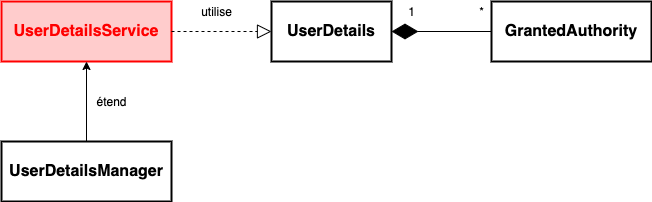

The diagram above was exported from draw.io. Its source (the exported page's mxGraphModel, read from the mxfile embedded in the PNG):
<mxGraphModel dx="1426" dy="737" grid="1" gridSize="10" guides="1" tooltips="1" connect="1" arrows="1" fold="1" page="1" pageScale="1" pageWidth="827" pageHeight="1169" math="0" shadow="0">
  <root>
    <mxCell id="0" />
    <mxCell id="1" parent="0" />
    <mxCell id="x-5gaxfVzC_2txphm3M0-1" value="&lt;b&gt;&lt;font style=&quot;font-size: 16px&quot; color=&quot;#ff0000&quot;&gt;UserDetailsService&lt;/font&gt;&lt;/b&gt;" style="rounded=0;whiteSpace=wrap;html=1;strokeWidth=2;fillColor=#FFCCCC;strokeColor=#FF0000;" parent="1" vertex="1">
      <mxGeometry x="40" y="40" width="170" height="60" as="geometry" />
    </mxCell>
    <mxCell id="x-5gaxfVzC_2txphm3M0-2" value="&lt;b&gt;&lt;font style=&quot;font-size: 16px&quot;&gt;UserDetails&lt;/font&gt;&lt;/b&gt;" style="rounded=0;whiteSpace=wrap;html=1;strokeWidth=2;" parent="1" vertex="1">
      <mxGeometry x="310" y="40" width="120" height="60" as="geometry" />
    </mxCell>
    <mxCell id="x-5gaxfVzC_2txphm3M0-3" value="&lt;b&gt;&lt;font style=&quot;font-size: 16px&quot;&gt;GrantedAuthority&lt;/font&gt;&lt;/b&gt;" style="rounded=0;whiteSpace=wrap;html=1;strokeWidth=2;" parent="1" vertex="1">
      <mxGeometry x="530" y="40" width="160" height="60" as="geometry" />
    </mxCell>
    <mxCell id="x-5gaxfVzC_2txphm3M0-4" value="&lt;font style=&quot;font-size: 16px&quot;&gt;&lt;b&gt;UserDetailsManager&lt;/b&gt;&lt;/font&gt;" style="rounded=0;whiteSpace=wrap;html=1;strokeWidth=2;" parent="1" vertex="1">
      <mxGeometry x="40" y="180" width="170" height="60" as="geometry" />
    </mxCell>
    <mxCell id="x-5gaxfVzC_2txphm3M0-5" value="" style="endArrow=classic;html=1;exitX=0.5;exitY=0;exitDx=0;exitDy=0;entryX=0.5;entryY=1;entryDx=0;entryDy=0;" parent="1" source="x-5gaxfVzC_2txphm3M0-4" target="x-5gaxfVzC_2txphm3M0-1" edge="1">
      <mxGeometry width="50" height="50" relative="1" as="geometry">
        <mxPoint x="140" y="170" as="sourcePoint" />
        <mxPoint x="190" y="120" as="targetPoint" />
      </mxGeometry>
    </mxCell>
    <mxCell id="x-5gaxfVzC_2txphm3M0-6" value="" style="endArrow=block;dashed=1;endFill=0;endSize=12;html=1;exitX=1;exitY=0.5;exitDx=0;exitDy=0;entryX=0;entryY=0.5;entryDx=0;entryDy=0;" parent="1" source="x-5gaxfVzC_2txphm3M0-1" target="x-5gaxfVzC_2txphm3M0-2" edge="1">
      <mxGeometry width="160" relative="1" as="geometry">
        <mxPoint x="220" y="69.5" as="sourcePoint" />
        <mxPoint x="300" y="70" as="targetPoint" />
      </mxGeometry>
    </mxCell>
    <mxCell id="x-5gaxfVzC_2txphm3M0-7" value="" style="endArrow=diamondThin;endFill=1;endSize=24;html=1;entryX=1;entryY=0.5;entryDx=0;entryDy=0;exitX=0;exitY=0.5;exitDx=0;exitDy=0;" parent="1" source="x-5gaxfVzC_2txphm3M0-3" target="x-5gaxfVzC_2txphm3M0-2" edge="1">
      <mxGeometry width="160" relative="1" as="geometry">
        <mxPoint x="520" y="69.5" as="sourcePoint" />
        <mxPoint x="450" y="69.5" as="targetPoint" />
      </mxGeometry>
    </mxCell>
    <mxCell id="x-5gaxfVzC_2txphm3M0-8" value="utilise" style="text;html=1;align=center;verticalAlign=middle;resizable=0;points=[];autosize=1;strokeColor=none;" parent="1" vertex="1">
      <mxGeometry x="230" y="40" width="50" height="20" as="geometry" />
    </mxCell>
    <mxCell id="x-5gaxfVzC_2txphm3M0-9" value="&lt;font style=&quot;font-size: 12px&quot;&gt;1&lt;/font&gt;" style="text;html=1;align=center;verticalAlign=middle;resizable=0;points=[];autosize=1;strokeColor=none;" parent="1" vertex="1">
      <mxGeometry x="440" y="40" width="20" height="20" as="geometry" />
    </mxCell>
    <mxCell id="x-5gaxfVzC_2txphm3M0-10" value="&lt;font style=&quot;font-size: 12px&quot;&gt;*&lt;/font&gt;" style="text;html=1;align=center;verticalAlign=middle;resizable=0;points=[];autosize=1;strokeColor=none;" parent="1" vertex="1">
      <mxGeometry x="510" y="40" width="20" height="20" as="geometry" />
    </mxCell>
    <mxCell id="x-5gaxfVzC_2txphm3M0-11" value="étend" style="text;html=1;align=center;verticalAlign=middle;resizable=0;points=[];autosize=1;strokeColor=none;" parent="1" vertex="1">
      <mxGeometry x="125" y="130" width="50" height="20" as="geometry" />
    </mxCell>
  </root>
</mxGraphModel>